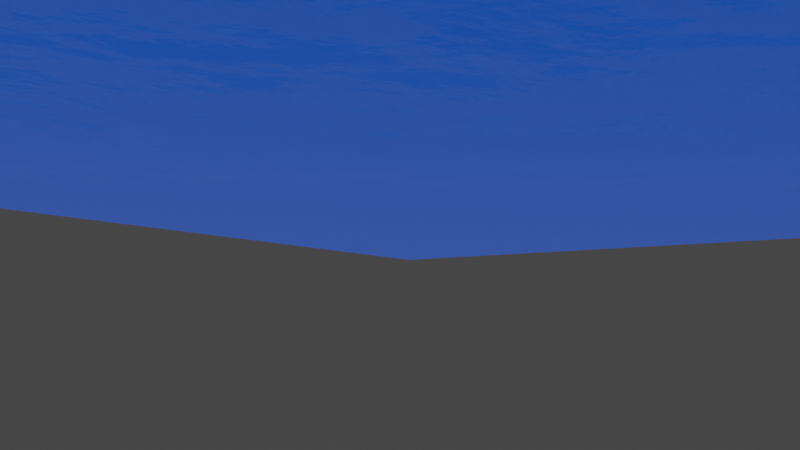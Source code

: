 # Source: Waves_-_Physics.blend  (saved by Blender 2.90.8; exported with 4.5.12 LTS)
import bpy
from mathutils import Matrix  # noqa: F401  (used for matrix-valued properties, if any)

bpy.ops.wm.read_factory_settings(use_empty=True)
scene = bpy.context.scene
scene.name = 'Scene'

# ---- collections
col_collection = bpy.data.collections.new('Collection'); scene.collection.children.link(col_collection)

# ---- materials (node trees are filled in below, after node groups)
mat_water = bpy.data.materials.new('water')
mat_water.use_transparent_shadow = False
mat_water.preview_render_type = 'FLUID'
mat_water.diffuse_color = (0.01391, 0.3766, 0.8, 1.0)

# ---- material node trees
mat_water.use_nodes = True; mat_water.node_tree.nodes.clear()
_N = mat_water.node_tree.nodes; _L = mat_water.node_tree.links
n0 = _N.new('ShaderNodeOutputMaterial'); n0.name = 'Material Output'; n0.location = (300, 300)
n1 = _N.new('ShaderNodeBump'); n1.name = 'Bump'; n1.location = (-197, -14)
n1.inputs[0].default_value = 0.09167
n1.inputs[1].default_value = 1.0
n1.inputs[2].default_value = 1.0
n2 = _N.new('ShaderNodeTexNoise'); n2.name = 'Musgrave Texture'; n2.location = (-399, 43)
n2.width = 150
n2.normalize = False
n2.inputs[2].default_value = 21.6
n2.inputs[3].default_value = 14.0
n2.inputs[4].default_value = 0.4629
n2.inputs[5].default_value = 1.9
n3 = _N.new('ShaderNodeTexCoord'); n3.name = 'Texture Coordinate.001'; n3.location = (-851, 126)
n4 = _N.new('ShaderNodeMapping'); n4.name = 'Mapping'; n4.location = (-620, 202)
n4.inputs[1].default_value = (0.0, 0.0, 6.2)
n4.inputs[2].default_value = (0.0, 0.0, -0.4102)
n4.inputs[3].default_value = (1.2, 1.0, 1.0)
n5 = _N.new('ShaderNodeBsdfPrincipled'); n5.name = 'Principled BSDF'; n5.location = (10, 300)
n5.distribution = 'GGX'
n5.subsurface_method = 'BURLEY'
n5.inputs[0].default_value = (0.006431, 0.2458, 1.0, 1.0)
n5.inputs[1].default_value = 0.9
n5.inputs[2].default_value = 0.086
n5.inputs[3].default_value = 1.45
n5.inputs[19].default_value = 0.0125
n5.inputs[27].default_value = (0.0, 0.03938, 0.3185, 1.0)
n5.inputs[28].default_value = 1.0
_L.new(n5.outputs[0], n0.inputs[0])
_L.new(n2.outputs[0], n1.inputs[3])
_L.new(n1.outputs[0], n5.inputs[5])
_L.new(n4.outputs[0], n2.inputs[0])
_L.new(n3.outputs[3], n4.inputs[0])
n0.is_active_output = True

# ---- world
world_world = bpy.data.worlds.new('World'); scene.world = world_world
world_world.use_nodes = True; world_world.node_tree.nodes.clear()
_N = world_world.node_tree.nodes; _L = world_world.node_tree.links
n0 = _N.new('ShaderNodeOutputWorld'); n0.name = 'World Output'; n0.location = (300, 300)
n1 = _N.new('ShaderNodeBackground'); n1.name = 'Background'; n1.location = (10, 300)
n1.inputs[0].default_value = (0.05088, 0.05088, 0.05088, 1.0)
_L.new(n1.outputs[0], n0.inputs[0])
n0.is_active_output = True
world_world.color = (0.05088, 0.05088, 0.05088)
world_world.use_sun_shadow = False
world_world.sun_shadow_jitter_overblur = 0.0

# ---- cameras
cam_camera = bpy.data.cameras.new('Camera')
cam_camera.clip_end = 100.0
cam_camera.ortho_scale = 7.314

# ---- lights
light_light = bpy.data.lights.new('Light', 'POINT')
light_light.transmission_factor = 0.0
light_light.energy = 1000.0
light_light.shadow_soft_size = 0.1
light_light.shadow_maximum_resolution = 0.006
light_light.use_absolute_resolution = True

# ---- meshes
me_plane = bpy.data.meshes.new('Plane')
me_plane.from_pydata([(-1.0, -1.0, 0.0), (1.0, -1.0, 0.0), (-1.0, 1.0, 0.0), (1.0, 1.0, 0.0)], [], [(0, 1, 3, 2)])
me_plane.polygons.foreach_set('use_smooth', [True] * 1)
_uv = me_plane.uv_layers.new(name='UVMap')
_uv.uv.foreach_set('vector', [0.0, 0.0, 1.0, 0.0, 1.0, 1.0, 0.0, 1.0])
me_plane.materials.append(mat_water)
me_plane.use_remesh_fix_poles = True
me_plane.use_remesh_preserve_attributes = False
me_plane.use_mirror_vertex_groups = False
me_plane.update()

# ---- objects
ob_light = bpy.data.objects.new('Light', light_light)
ob_camera = bpy.data.objects.new('Camera', cam_camera)
ob_plane = bpy.data.objects.new('Plane', me_plane)

# ---- transforms, parenting, visibility, modifiers, constraints
ob_light.location = (4.076, 1.005, 5.904)
ob_light.rotation_euler = (0.6503, 0.05522, 1.866)
ob_light.lock_rotations_4d = False
ob_light.empty_display_type = 'ARROWS'
ob_light.color = (0.0, 0.0, 0.0, 0.0)
ob_light.lineart.crease_threshold = 0.0
ob_camera.location = (7.359, -6.926, 4.958)
ob_camera.rotation_euler = (1.109, 0.0, 0.8149)
ob_camera.lock_rotations_4d = False
ob_camera.empty_display_type = 'ARROWS'
ob_camera.color = (0.0, 0.0, 0.0, 0.0)
ob_camera.display_type = 'WIRE'
ob_camera.lineart.crease_threshold = 0.0
ob_plane.location = (0.0, 0.0, 0.0)
ob_plane.scale = (6.892, 6.892, 6.892)
ob_plane.lineart.crease_threshold = 0.0
_m = ob_plane.modifiers.new('Ocean', 'OCEAN')
_m.wind_velocity = 10.0
_m.damping = 0.259
_m.wave_scale_min = 4.0
_m.wave_alignment = 0.7308
_m.wave_scale = 1.5
_m.choppiness = 1.24
_m.filepath = '//../../IULIA-~1/AppData/Local/Temp/blender_a03652/cache_ocean'
_m = ob_plane.modifiers.new('Wave', 'WAVE')
_m.height = 1.782
_m.width = 1.436

# ---- collection membership
col_collection.objects.link(ob_light)
col_collection.objects.link(ob_camera)
col_collection.objects.link(ob_plane)

# ---- scene / render settings (as saved in the file)
scene.camera = ob_camera
scene.frame_start = 1; scene.frame_end = 250; scene.frame_set(56)
scene.render.engine = 'BLENDER_EEVEE_NEXT'
scene.cycles.use_denoising = False
scene.cycles.samples = 128
scene.cycles.sampling_pattern = 'TABULATED_SOBOL'
scene.cycles.use_adaptive_sampling = False
scene.cycles.use_light_tree = False
scene.view_settings.view_transform = 'Filmic'
bpy.context.view_layer.update()
